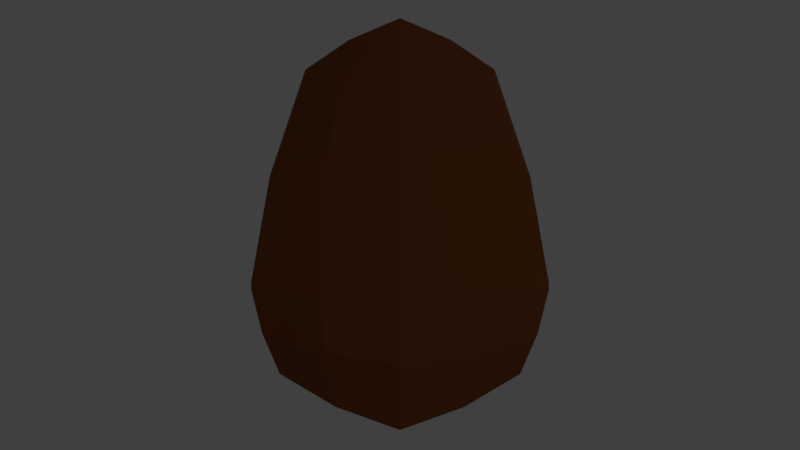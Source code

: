 # Source: head.blend  (saved by Blender 2.78.0; exported with 4.5.12 LTS)
import bpy
from mathutils import Matrix  # noqa: F401  (used for matrix-valued properties, if any)

bpy.ops.wm.read_factory_settings(use_empty=True)
scene = bpy.context.scene
scene.name = 'Scene'

# ---- collections
col_collection_1 = bpy.data.collections.new('Collection 1'); scene.collection.children.link(col_collection_1)

# ---- materials (node trees are filled in below, after node groups)
mat_material = bpy.data.materials.new('Material')
mat_material.alpha_threshold = 0.0
mat_material.use_transparent_shadow = False
mat_material.diffuse_color = (0.2203, 0.06735, 0.02086, 1.0)
mat_material.roughness = 0.5
mat_material.specular_intensity = 1.0

# ---- material node trees

# ---- world
world_world = bpy.data.worlds.new('World'); scene.world = world_world
world_world.color = (0.05088, 0.05088, 0.05088)
world_world.use_sun_shadow = False
world_world.sun_shadow_jitter_overblur = 0.0
world_world.cycles.sampling_method = 'MANUAL'

# ---- cameras
cam_camera = bpy.data.cameras.new('Camera')
cam_camera.clip_end = 100.0
cam_camera.lens = 35.0
cam_camera.sensor_width = 32.0
cam_camera.sensor_height = 18.0
cam_camera.display_size = 2.0
cam_camera.dof.focus_distance = 0.0
cam_camera.dof.aperture_fstop = 128.0
cam_camera.dof.aperture_blades = 6

# ---- lights
light_sun = bpy.data.lights.new('Sun', 'POINT')
light_sun.transmission_factor = 0.0
light_sun.energy = 100.0
light_sun.shadow_buffer_clip_start = 0.5
light_sun.shadow_soft_size = 0.1
light_sun.shadow_maximum_resolution = 0.006
light_sun.use_absolute_resolution = True

# ---- meshes
me_cube = bpy.data.meshes.new('Cube')
me_cube.from_pydata([(-1.0, -1.0, -0.7235), (-1.0, -1.0, 0.7235), (-0.815, 1.579, -0.4566), (-0.815, 1.579, 0.4566), (1.0, -1.0, -0.7235), (1.0, -1.0, 0.7235), (0.815, 1.579, -0.4566), (0.815, 1.579, 0.4566), (0.0, 1.979, -0.6393), (0.0, 1.979, 0.6393), (0.0, -1.4, -1.013), (0.0, -1.4, 1.013), (-1.203, -0.2751, -0.9406), (-1.203, -0.2751, 0.9406), (1.203, -0.2751, -0.9406), (1.203, -0.2751, 0.9406), (0.0, -0.2544, 1.317), (0.0, -0.2544, -1.317), (-1.126, -0.6493, -0.8487), (-1.058, -1.051, 0.0), (-1.069, 0.6753, 0.7397), (-0.8548, 1.611, 0.0), (-0.4291, 1.812, -0.5723), (0.4291, 1.812, 0.5723), (0.8548, 1.611, 0.0), (1.069, 0.6753, -0.7397), (1.126, -0.6493, 0.8487), (1.058, -1.051, 0.0), (0.5234, -1.239, -0.8958), (-0.5234, -1.239, 0.8958), (0.4291, 1.812, -0.5723), (-0.4291, 1.812, 0.5723), (-0.5234, -1.239, -0.8958), (0.5234, -1.239, 0.8958), (0.0, -0.8456, 1.234), (0.0, -0.8456, -1.234), (0.0, -1.566, 0.0), (0.0, 2.079, 0.0), (-1.069, 0.6753, -0.7397), (-1.126, -0.6493, 0.8487), (1.126, -0.6493, -0.8487), (1.069, 0.6753, 0.7397), (0.0, 0.9042, 1.116), (0.0, 0.9042, -1.116), (-0.6238, -0.2653, -1.2), (0.6238, -0.2653, 1.2), (-0.6238, -0.2653, 1.2), (0.6238, -0.2653, -1.2), (1.36, -0.2783, 0.0), (-1.36, -0.2783, 0.0), (-1.243, -0.6784, 0.0), (1.19, 0.6884, 0.0), (0.5844, 0.8086, -0.9851), (-0.5844, 0.8086, 0.9851), (0.5844, 0.8086, 0.9851), (-0.5844, 0.8086, -0.9851), (-0.4541, 1.894, 0.0), (0.5563, -1.365, 0.0), (-0.6002, -0.7692, -1.094), (0.6002, -0.7692, 1.094), (-0.6002, -0.7692, 1.094), (0.6002, -0.7692, -1.094), (-0.5563, -1.365, 0.0), (1.243, -0.6784, 0.0), (0.4541, 1.894, 0.0), (-1.19, 0.6884, 0.0)], [], [(65, 20, 3, 21), (64, 23, 7, 24), (63, 26, 5, 27), (62, 29, 1, 19), (61, 40, 4, 28), (60, 39, 1, 29), (59, 34, 11, 33), (58, 35, 10, 32), (57, 33, 11, 36), (56, 31, 9, 37), (55, 43, 17, 44), (54, 42, 16, 45), (53, 20, 13, 46), (52, 25, 14, 47), (51, 41, 15, 48), (50, 39, 13, 49), (18, 50, 49, 12), (0, 19, 50, 18), (19, 1, 39, 50), (25, 51, 48, 14), (6, 24, 51, 25), (24, 7, 41, 51), (43, 52, 47, 17), (8, 30, 52, 43), (30, 6, 25, 52), (42, 53, 46, 16), (9, 31, 53, 42), (31, 3, 20, 53), (41, 54, 45, 15), (7, 23, 54, 41), (23, 9, 42, 54), (38, 55, 44, 12), (2, 22, 55, 38), (22, 8, 43, 55), (22, 56, 37, 8), (2, 21, 56, 22), (21, 3, 31, 56), (28, 57, 36, 10), (4, 27, 57, 28), (27, 5, 33, 57), (18, 58, 32, 0), (12, 44, 58, 18), (44, 17, 35, 58), (26, 59, 33, 5), (15, 45, 59, 26), (45, 16, 34, 59), (34, 60, 29, 11), (16, 46, 60, 34), (46, 13, 39, 60), (35, 61, 28, 10), (17, 47, 61, 35), (47, 14, 40, 61), (32, 62, 19, 0), (10, 36, 62, 32), (36, 11, 29, 62), (40, 63, 27, 4), (14, 48, 63, 40), (48, 15, 26, 63), (30, 64, 24, 6), (8, 37, 64, 30), (37, 9, 23, 64), (38, 65, 21, 2), (12, 49, 65, 38), (49, 13, 20, 65)])
me_cube.materials.append(mat_material)
me_cube.use_remesh_preserve_volume = False
me_cube.use_remesh_preserve_attributes = False
me_cube.use_mirror_vertex_groups = False
me_cube.update()

# ---- objects
ob_empty = bpy.data.objects.new('Empty', None)
ob_camera = bpy.data.objects.new('Camera', cam_camera)
ob_sun = bpy.data.objects.new('Sun', light_sun)
ob_cube = bpy.data.objects.new('Cube', me_cube)

# ---- transforms, parenting, visibility, modifiers, constraints
ob_empty.location = (0.0, 0.0, 0.0)
ob_empty.empty_image_offset = (0.0, 0.0)
ob_empty.lineart.crease_threshold = 0.0
ob_camera.location = (0.0, 0.0, 8.0)
ob_camera.lineart.crease_threshold = 0.0
_c = ob_camera.constraints.new('TRACK_TO'); _c.name = 'AutoTrack'
_c.target = ob_empty
ob_sun.location = (4.327, 1.28, 7.745)
ob_sun.hide_viewport = True
ob_sun.lineart.crease_threshold = 0.0
ob_cube.location = (0.0, -0.238, 0.0)
ob_cube.lineart.crease_threshold = 0.0

# ---- collection membership
col_collection_1.objects.link(ob_empty)
col_collection_1.objects.link(ob_camera)
col_collection_1.objects.link(ob_sun)
col_collection_1.objects.link(ob_cube)

# ---- scene / render settings (as saved in the file)
scene.camera = ob_camera
scene.frame_start = 1; scene.frame_end = 250; scene.frame_set(1)
scene.render.engine = 'BLENDER_EEVEE_NEXT'
scene.render.resolution_percentage = 50
scene.render.dither_intensity = 0.0
scene.render.film_transparent = True
scene.cycles.use_denoising = False
scene.cycles.samples = 128
scene.cycles.sampling_pattern = 'TABULATED_SOBOL'
scene.cycles.light_sampling_threshold = 0.0
scene.cycles.use_adaptive_sampling = False
scene.cycles.use_light_tree = False
scene.cycles.blur_glossy = 0.0
scene.cycles.sample_clamp_indirect = 0.0
scene.view_settings.view_transform = 'Standard'
bpy.context.view_layer.update()
